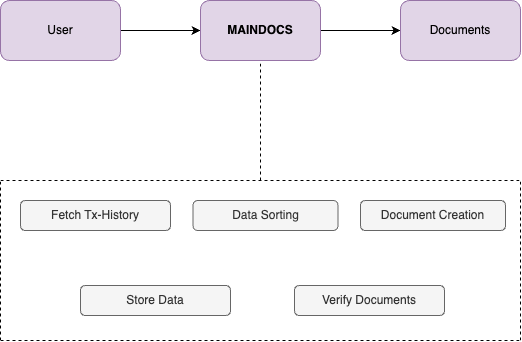

The diagram above was exported from draw.io. Its source (the exported page's mxGraphModel, read from the mxfile embedded in the PNG):
<mxGraphModel dx="984" dy="663" grid="1" gridSize="10" guides="1" tooltips="1" connect="1" arrows="1" fold="1" page="1" pageScale="1" pageWidth="827" pageHeight="1169" math="0" shadow="0">
  <root>
    <mxCell id="0" />
    <mxCell id="1" parent="0" />
    <mxCell id="dslRozcijP3wT1C-m3UT-4" value="" style="edgeStyle=orthogonalEdgeStyle;rounded=0;orthogonalLoop=1;jettySize=auto;html=1;" parent="1" source="dslRozcijP3wT1C-m3UT-2" target="dslRozcijP3wT1C-m3UT-3" edge="1">
      <mxGeometry relative="1" as="geometry" />
    </mxCell>
    <mxCell id="dslRozcijP3wT1C-m3UT-2" value="User" style="rounded=1;whiteSpace=wrap;html=1;fillColor=#e1d5e7;strokeColor=#9673a6;" parent="1" vertex="1">
      <mxGeometry x="120" y="300" width="120" height="60" as="geometry" />
    </mxCell>
    <mxCell id="dslRozcijP3wT1C-m3UT-6" value="" style="edgeStyle=orthogonalEdgeStyle;rounded=0;orthogonalLoop=1;jettySize=auto;html=1;" parent="1" source="dslRozcijP3wT1C-m3UT-3" target="dslRozcijP3wT1C-m3UT-5" edge="1">
      <mxGeometry relative="1" as="geometry" />
    </mxCell>
    <mxCell id="dslRozcijP3wT1C-m3UT-3" value="&lt;b&gt;MAINDOCS&lt;/b&gt;" style="whiteSpace=wrap;html=1;rounded=1;fillColor=#e1d5e7;strokeColor=#9673a6;" parent="1" vertex="1">
      <mxGeometry x="320" y="300" width="120" height="60" as="geometry" />
    </mxCell>
    <mxCell id="dslRozcijP3wT1C-m3UT-5" value="Documents" style="whiteSpace=wrap;html=1;rounded=1;fillColor=#e1d5e7;strokeColor=#9673a6;" parent="1" vertex="1">
      <mxGeometry x="520" y="300" width="120" height="60" as="geometry" />
    </mxCell>
    <mxCell id="dslRozcijP3wT1C-m3UT-7" value="" style="endArrow=none;dashed=1;html=1;rounded=0;entryX=0.5;entryY=1;entryDx=0;entryDy=0;" parent="1" target="dslRozcijP3wT1C-m3UT-3" edge="1">
      <mxGeometry width="50" height="50" relative="1" as="geometry">
        <mxPoint x="380" y="480" as="sourcePoint" />
        <mxPoint x="440" y="420" as="targetPoint" />
      </mxGeometry>
    </mxCell>
    <mxCell id="dslRozcijP3wT1C-m3UT-8" value="" style="endArrow=none;dashed=1;html=1;rounded=0;" parent="1" edge="1">
      <mxGeometry width="50" height="50" relative="1" as="geometry">
        <mxPoint x="120" y="480" as="sourcePoint" />
        <mxPoint x="640" y="480" as="targetPoint" />
      </mxGeometry>
    </mxCell>
    <mxCell id="dslRozcijP3wT1C-m3UT-9" value="" style="endArrow=none;dashed=1;html=1;rounded=0;" parent="1" edge="1">
      <mxGeometry width="50" height="50" relative="1" as="geometry">
        <mxPoint x="120" y="640" as="sourcePoint" />
        <mxPoint x="640" y="640" as="targetPoint" />
      </mxGeometry>
    </mxCell>
    <mxCell id="dslRozcijP3wT1C-m3UT-10" value="" style="endArrow=none;dashed=1;html=1;rounded=0;" parent="1" edge="1">
      <mxGeometry width="50" height="50" relative="1" as="geometry">
        <mxPoint x="640" y="640" as="sourcePoint" />
        <mxPoint x="640" y="480" as="targetPoint" />
      </mxGeometry>
    </mxCell>
    <mxCell id="dslRozcijP3wT1C-m3UT-11" value="" style="endArrow=none;dashed=1;html=1;rounded=0;" parent="1" edge="1">
      <mxGeometry width="50" height="50" relative="1" as="geometry">
        <mxPoint x="120" y="640" as="sourcePoint" />
        <mxPoint x="120" y="480" as="targetPoint" />
      </mxGeometry>
    </mxCell>
    <mxCell id="BGxh2WnoVLBNBR7dyMos-1" value="Fetch Tx-History" style="rounded=1;whiteSpace=wrap;html=1;fillColor=#f5f5f5;strokeColor=#666666;fontColor=#333333;" parent="1" vertex="1">
      <mxGeometry x="140" y="500" width="150" height="30" as="geometry" />
    </mxCell>
    <mxCell id="BGxh2WnoVLBNBR7dyMos-2" value="Data Sorting" style="rounded=1;whiteSpace=wrap;html=1;fillColor=#f5f5f5;strokeColor=#666666;fontColor=#333333;" parent="1" vertex="1">
      <mxGeometry x="312.5" y="500" width="145" height="30" as="geometry" />
    </mxCell>
    <mxCell id="BGxh2WnoVLBNBR7dyMos-3" value="Document Creation" style="rounded=1;whiteSpace=wrap;html=1;fillColor=#f5f5f5;strokeColor=#666666;fontColor=#333333;" parent="1" vertex="1">
      <mxGeometry x="480" y="500" width="145" height="30" as="geometry" />
    </mxCell>
    <mxCell id="BGxh2WnoVLBNBR7dyMos-4" value="Store Data" style="rounded=1;whiteSpace=wrap;html=1;fillColor=#f5f5f5;strokeColor=#666666;fontColor=#333333;" parent="1" vertex="1">
      <mxGeometry x="200" y="585" width="150" height="30" as="geometry" />
    </mxCell>
    <mxCell id="BGxh2WnoVLBNBR7dyMos-5" value="Verify Documents" style="rounded=1;whiteSpace=wrap;html=1;fillColor=#f5f5f5;strokeColor=#666666;fontColor=#333333;" parent="1" vertex="1">
      <mxGeometry x="414" y="585" width="150" height="30" as="geometry" />
    </mxCell>
  </root>
</mxGraphModel>